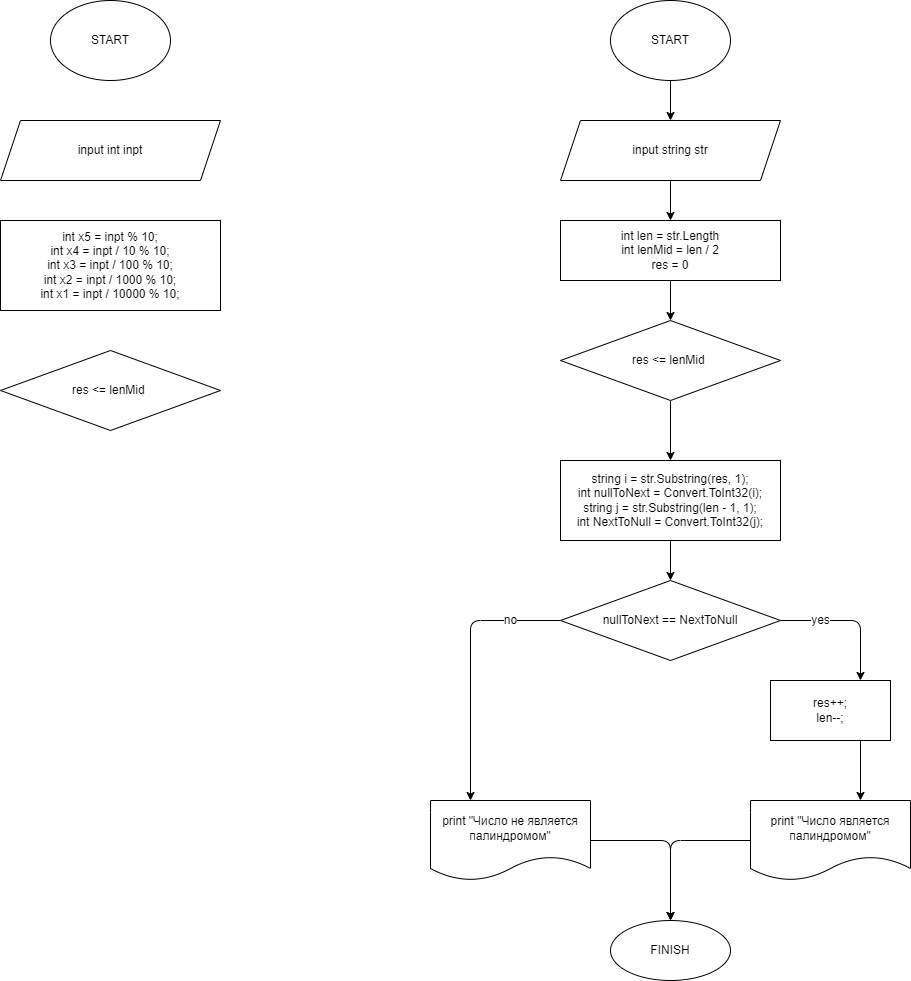

The diagram above was exported from draw.io. Its source (the exported page's mxGraphModel, read from the mxfile embedded in the PNG):
<mxGraphModel dx="1995" dy="532" grid="1" gridSize="10" guides="1" tooltips="1" connect="1" arrows="1" fold="1" page="1" pageScale="1" pageWidth="827" pageHeight="1169" math="0" shadow="0">
  <root>
    <mxCell id="0" />
    <mxCell id="1" parent="0" />
    <mxCell id="6" value="" style="edgeStyle=none;html=1;" parent="1" source="2" target="5" edge="1">
      <mxGeometry relative="1" as="geometry" />
    </mxCell>
    <mxCell id="2" value="START" style="ellipse;whiteSpace=wrap;html=1;" parent="1" vertex="1">
      <mxGeometry x="240" width="120" height="80" as="geometry" />
    </mxCell>
    <mxCell id="8" value="" style="edgeStyle=none;html=1;" parent="1" source="5" target="7" edge="1">
      <mxGeometry relative="1" as="geometry" />
    </mxCell>
    <mxCell id="5" value="input string str" style="shape=parallelogram;perimeter=parallelogramPerimeter;whiteSpace=wrap;html=1;fixedSize=1;" parent="1" vertex="1">
      <mxGeometry x="190" y="120" width="220" height="60" as="geometry" />
    </mxCell>
    <mxCell id="10" value="" style="edgeStyle=none;html=1;" parent="1" source="7" target="9" edge="1">
      <mxGeometry relative="1" as="geometry" />
    </mxCell>
    <mxCell id="7" value="int len = str.Length&lt;br&gt;int lenMid = len / 2&lt;br&gt;res = 0" style="whiteSpace=wrap;html=1;" parent="1" vertex="1">
      <mxGeometry x="190" y="220" width="220" height="60" as="geometry" />
    </mxCell>
    <mxCell id="14" value="" style="edgeStyle=none;html=1;" parent="1" source="9" target="13" edge="1">
      <mxGeometry relative="1" as="geometry" />
    </mxCell>
    <mxCell id="9" value="res &amp;lt;= lenMid&amp;nbsp;" style="rhombus;whiteSpace=wrap;html=1;" parent="1" vertex="1">
      <mxGeometry x="190" y="320" width="220" height="80" as="geometry" />
    </mxCell>
    <mxCell id="16" value="" style="edgeStyle=none;html=1;" parent="1" source="13" target="15" edge="1">
      <mxGeometry relative="1" as="geometry" />
    </mxCell>
    <mxCell id="13" value="&lt;div&gt;string i = str.Substring(res, 1);&lt;/div&gt;&lt;div&gt;int nullToNext = Convert.ToInt32(i);&lt;/div&gt;&lt;div&gt;string j = str.Substring(len - 1, 1);&lt;/div&gt;&lt;div&gt;int NextToNull = Convert.ToInt32(j);&lt;/div&gt;" style="whiteSpace=wrap;html=1;" parent="1" vertex="1">
      <mxGeometry x="190" y="460" width="220" height="80" as="geometry" />
    </mxCell>
    <mxCell id="18" value="yes" style="edgeStyle=none;html=1;exitX=1;exitY=0.5;exitDx=0;exitDy=0;entryX=0.75;entryY=0;entryDx=0;entryDy=0;fontSize=12;" parent="1" source="15" target="17" edge="1">
      <mxGeometry x="-0.4286" relative="1" as="geometry">
        <Array as="points">
          <mxPoint x="490" y="620" />
        </Array>
        <mxPoint as="offset" />
      </mxGeometry>
    </mxCell>
    <mxCell id="20" value="no" style="edgeStyle=none;html=1;exitX=0;exitY=0.5;exitDx=0;exitDy=0;entryX=0.25;entryY=0;entryDx=0;entryDy=0;fontSize=12;" parent="1" source="15" target="19" edge="1">
      <mxGeometry x="-0.6296" relative="1" as="geometry">
        <Array as="points">
          <mxPoint x="100" y="620" />
        </Array>
        <mxPoint as="offset" />
      </mxGeometry>
    </mxCell>
    <mxCell id="15" value="nullToNext == NextToNull" style="rhombus;whiteSpace=wrap;html=1;" parent="1" vertex="1">
      <mxGeometry x="190" y="580" width="220" height="80" as="geometry" />
    </mxCell>
    <mxCell id="22" value="" style="edgeStyle=none;html=1;exitX=0.75;exitY=1;exitDx=0;exitDy=0;" parent="1" source="17" edge="1">
      <mxGeometry relative="1" as="geometry">
        <mxPoint x="490" y="800" as="targetPoint" />
      </mxGeometry>
    </mxCell>
    <mxCell id="17" value="&lt;div&gt;res++;&lt;/div&gt;&lt;div&gt;&lt;span&gt;len--;&lt;/span&gt;&lt;/div&gt;" style="whiteSpace=wrap;html=1;" parent="1" vertex="1">
      <mxGeometry x="400" y="680" width="120" height="60" as="geometry" />
    </mxCell>
    <mxCell id="25" style="edgeStyle=none;html=1;exitX=1;exitY=0.5;exitDx=0;exitDy=0;entryX=0.5;entryY=0;entryDx=0;entryDy=0;" parent="1" source="19" target="23" edge="1">
      <mxGeometry relative="1" as="geometry">
        <Array as="points">
          <mxPoint x="300" y="840" />
        </Array>
      </mxGeometry>
    </mxCell>
    <mxCell id="19" value="&lt;span&gt;print &quot;Число не является палиндромом&quot;&lt;/span&gt;" style="shape=document;whiteSpace=wrap;html=1;boundedLbl=1;" parent="1" vertex="1">
      <mxGeometry x="60" y="800" width="160" height="80" as="geometry" />
    </mxCell>
    <mxCell id="24" value="" style="edgeStyle=none;html=1;exitX=0;exitY=0.5;exitDx=0;exitDy=0;entryX=0.5;entryY=0;entryDx=0;entryDy=0;" parent="1" source="21" target="23" edge="1">
      <mxGeometry relative="1" as="geometry">
        <Array as="points">
          <mxPoint x="300" y="840" />
        </Array>
      </mxGeometry>
    </mxCell>
    <mxCell id="21" value="print &quot;Число является палиндромом&quot;" style="shape=document;whiteSpace=wrap;html=1;boundedLbl=1;" parent="1" vertex="1">
      <mxGeometry x="380" y="800" width="160" height="80" as="geometry" />
    </mxCell>
    <mxCell id="23" value="FINISH" style="ellipse;whiteSpace=wrap;html=1;" parent="1" vertex="1">
      <mxGeometry x="240" y="920" width="120" height="60" as="geometry" />
    </mxCell>
    <mxCell id="26" value="START" style="ellipse;whiteSpace=wrap;html=1;" vertex="1" parent="1">
      <mxGeometry x="-320" width="120" height="80" as="geometry" />
    </mxCell>
    <mxCell id="27" value="input int inpt" style="shape=parallelogram;perimeter=parallelogramPerimeter;whiteSpace=wrap;html=1;fixedSize=1;" vertex="1" parent="1">
      <mxGeometry x="-370" y="120" width="220" height="60" as="geometry" />
    </mxCell>
    <mxCell id="28" value="&lt;div&gt;int x5 = inpt % 10;&lt;/div&gt;&lt;div&gt;int x4 = inpt / 10 % 10;&lt;/div&gt;&lt;div&gt;int x3 = inpt / 100 % 10;&lt;/div&gt;&lt;div&gt;int x2 = inpt / 1000 % 10;&lt;/div&gt;&lt;div&gt;int x1 = inpt / 10000 % 10;&lt;/div&gt;" style="whiteSpace=wrap;html=1;" vertex="1" parent="1">
      <mxGeometry x="-370" y="220" width="220" height="90" as="geometry" />
    </mxCell>
    <mxCell id="29" value="res &amp;lt;= lenMid&amp;nbsp;" style="rhombus;whiteSpace=wrap;html=1;" vertex="1" parent="1">
      <mxGeometry x="-370" y="350" width="220" height="80" as="geometry" />
    </mxCell>
  </root>
</mxGraphModel>